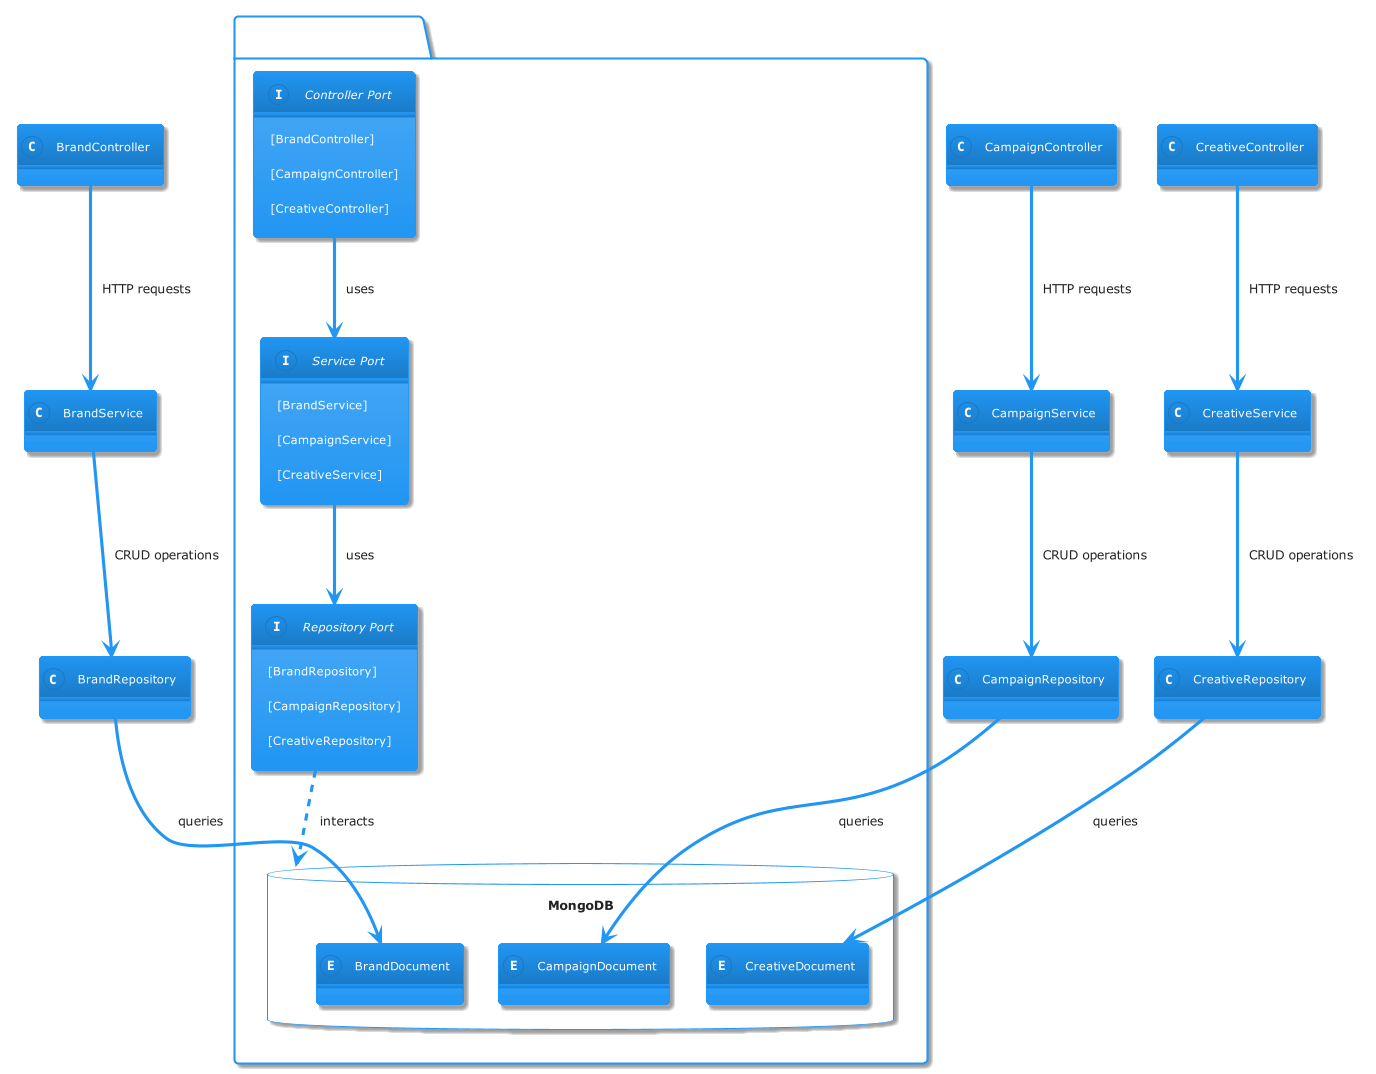

The diagram above was rendered by PlantUML. Its source (embedded in the PNG):
@startuml
!theme materia

package "Spring Boot Application" {
    interface "Controller Port" as CP {
        [BrandController]
        [CampaignController]
        [CreativeController]
    }
    interface "Service Port" as SP {
        [BrandService]
        [CampaignService]
        [CreativeService]
    }
    interface "Repository Port" as RP {
        [BrandRepository]
        [CampaignRepository]
        [CreativeRepository]
    }

    CP -down-> SP : uses
    SP -down-> RP : uses

    database "MongoDB" {
        entity BrandDocument
        entity CampaignDocument
        entity CreativeDocument
    }

    RP ..> "MongoDB" : interacts
}

BrandController --> BrandService : HTTP requests
CampaignController --> CampaignService : HTTP requests
CreativeController --> CreativeService : HTTP requests

BrandService --> BrandRepository : CRUD operations
CampaignService --> CampaignRepository : CRUD operations
CreativeService --> CreativeRepository : CRUD operations

BrandRepository --> BrandDocument : queries
CampaignRepository --> CampaignDocument : queries
CreativeRepository --> CreativeDocument : queries

@enduml